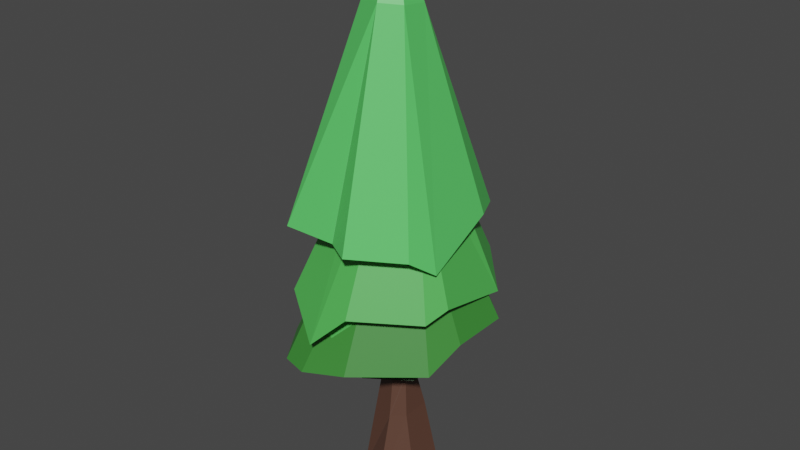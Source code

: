 # Source: Tanne1_Bake.blend  (saved by Blender 4.2.66; exported with 4.5.12 LTS)
import bpy
from mathutils import Matrix  # noqa: F401  (used for matrix-valued properties, if any)

bpy.ops.wm.read_factory_settings(use_empty=True)
scene = bpy.context.scene
scene.name = 'Scene'

# ---- collections
col_collection = bpy.data.collections.new('Collection'); scene.collection.children.link(col_collection)

# ---- images (referenced by path relative to the original .blend; pixels are not part of the script)
import os
ASSET_DIR = os.environ.get("B2B_ASSET_DIR", "")  # directory of the original .blend (textures are referenced by path, not embedded)
HERE = os.path.dirname(os.path.abspath(__file__))  # packed textures are extracted next to this script under _unpacked/

def load_image(name, relpath, width, height, colorspace="sRGB"):
    """Load a texture the original file referenced (path relative to the .blend, or extracted next to this script)."""
    p = next((c for c in (os.path.join(HERE, relpath), os.path.join(ASSET_DIR, relpath)) if relpath and os.path.exists(c)), "")
    if p:
        img = bpy.data.images.load(p, check_existing=True)
        img.name = name
    else:  # same state as the original file: an image datablock whose file is absent (Cycles renders it pink)
        img = bpy.data.images.new(name, width, height)
        img.source = "FILE"
        img.filepath = "//" + (relpath or name)
    img.colorspace_settings.name = colorspace
    return img
img_color = load_image('color', '_unpacked/color.0819b696.png', 2048, 2048, 'sRGB')

# ---- materials (node trees are filled in below, after node groups)
mat_bake = bpy.data.materials.new('Bake')

# ---- material node trees
mat_bake.use_nodes = True; mat_bake.node_tree.nodes.clear()
_N = mat_bake.node_tree.nodes; _L = mat_bake.node_tree.links
n0 = _N.new('ShaderNodeBsdfPrincipled'); n0.name = 'Principled BSDF'; n0.location = (10, 300)
n1 = _N.new('ShaderNodeOutputMaterial'); n1.name = 'Material Output'; n1.location = (300, 300)
n2 = _N.new('ShaderNodeTexImage'); n2.name = 'Image Texture'; n2.location = (-275, 206)
n2.image = img_color
_L.new(n0.outputs[0], n1.inputs[0])
_L.new(n2.outputs[0], n0.inputs[0])
n1.is_active_output = True

# ---- world
world_world = bpy.data.worlds.new('World'); scene.world = world_world
world_world.use_nodes = True; world_world.node_tree.nodes.clear()
_N = world_world.node_tree.nodes; _L = world_world.node_tree.links
n0 = _N.new('ShaderNodeOutputWorld'); n0.name = 'World Output'; n0.location = (300, 300)
n1 = _N.new('ShaderNodeBackground'); n1.name = 'Background'; n1.location = (10, 300)
n1.inputs[0].default_value = (0.05088, 0.05088, 0.05088, 1.0)
_L.new(n1.outputs[0], n0.inputs[0])
n0.is_active_output = True
world_world.color = (0.05088, 0.05088, 0.05088)
world_world.use_sun_shadow = False
world_world.sun_shadow_jitter_overblur = 0.0

# ---- meshes
me_circle = bpy.data.meshes.new('Circle')
me_circle.from_pydata([(0.0, 1.0, 0.0), (-0.866, 0.5, 0.0), (-0.866, -0.5, 0.0), (0.0, -1.0, 0.0), (0.866, -0.5, 0.0), (0.866, 0.5, 0.0), (0.2548, -0.1992, 3.17), (0.2548, 0.1692, 3.17), (0.4118, 0.3767, 2.124), (0.4118, -0.3513, 2.124), (0.01098, -0.5211, 2.023), (-0.5662, -0.3569, 2.032), (-0.5645, 0.3248, 1.958), (0.00493, -0.3865, 3.17), (-0.4065, -0.2695, 3.15), (-0.4053, 0.2165, 3.13), (0.2658, -0.2029, 5.072), (0.2658, 0.1784, 5.072), (0.007179, -0.3967, 5.072), (-0.4187, -0.2756, 5.05), (-0.4174, 0.2273, 5.03), (-0.5843, -1.492, 3.859), (-1.534, -1.108, 3.812), (-1.359, -0.7553, 3.804), (-1.357, 0.5073, 3.768), (0.4013, 1.063, 3.721), (-0.611, 1.119, 3.661), (1.052, -0.8674, 3.731), (1.077, 0.3964, 3.731), (0.0511, -1.554, 3.733), (0.2658, -0.2029, 6.283), (0.2658, 0.1784, 6.283), (0.007179, -0.3967, 6.283), (-0.4187, -0.2756, 6.262), (-0.4174, 0.2273, 6.242), (-1.155, -0.9609, 4.289), (-1.12, 0.1038, 4.387), (0.514, 1.183, 4.469), (-0.7612, 1.537, 4.074), (-0.5772, -1.705, 4.39), (-0.9909, -1.37, 4.531), (0.9894, -0.7811, 4.683), (0.3189, -1.422, 4.191), (1.24, -0.191, 4.358), (1.1, 0.5775, 4.041), (0.535, -0.2259, 8.497), (0.535, 0.4667, 8.497), (0.1044, -0.5778, 8.497), (-0.6046, -0.3579, 8.453), (-0.6025, 0.5557, 8.411), (-2.097, -1.535, 4.222), (-1.662, 1.75, 5.189), (-0.6035, 0.09889, 8.432), (-2.058, 0.239, 5.051), (-0.8494, -2.655, 4.096), (-1.558, -2.435, 4.052), (0.7375, 2.286, 4.898), (-0.4, 2.375, 4.813), (1.805, -1.251, 4.364), (0.3153, -2.469, 4.364), (2.019, -0.3725, 4.885), (2.019, 1.137, 4.885), (0.535, -0.2259, 9.686), (0.535, 0.4667, 9.686), (0.1044, -0.5778, 9.686), (-0.6046, -0.3579, 9.642), (-0.6025, 0.5557, 9.6), (-0.6035, 0.09889, 9.621), (-1.915, -0.9148, 6.207), (-1.596, 2.214, 6.282), (-2.165, 1.054, 5.913), (0.8903, 2.281, 5.982), (-1.098, 2.726, 5.942), (-0.4277, -2.765, 5.07), (-1.711, -1.927, 5.672), (1.76, -1.34, 5.753), (0.3692, -2.433, 5.858), (1.968, -0.7975, 6.0), (1.869, 1.272, 5.521), (0.5188, -0.596, 12.58), (0.5067, 0.09032, 12.49), (0.09442, -0.9518, 12.63), (-0.6256, -0.5793, 12.6), (-0.6327, 0.1483, 12.4), (-0.6256, -0.3015, 12.48), (-1.935, -1.362, 7.705), (-1.94, 0.7457, 7.575), (-2.04, -0.6053, 7.161), (-0.307, -2.061, 7.401), (-1.656, -2.105, 7.422), (1.432, -1.528, 7.278), (0.3406, -2.449, 7.414), (1.727, -0.9389, 6.845), (1.553, 1.016, 7.552), (0.9273, 2.165, 7.256), (-0.9512, 2.235, 7.257), (-0.11, -0.1299, 14.29), (-0.1102, -0.1234, 14.29), (-0.114, -0.1332, 14.29), (-0.1208, -0.1297, 14.29), (-0.1208, -0.1229, 14.29), (-0.1208, -0.1271, 14.29)], [], [(1, 0, 5, 4, 3, 2), (8, 7, 6, 9), (5, 8, 9, 4), (5, 0, 8), (3, 4, 9, 10), (1, 12, 8, 0), (1, 2, 11, 12), (2, 3, 10, 11), (6, 13, 10, 9), (7, 8, 12, 15), (12, 11, 14, 15), (11, 10, 13, 14), (13, 18, 19, 14), (6, 16, 18, 13), (7, 17, 16, 6), (15, 20, 17, 7), (14, 19, 20, 15), (18, 19, 22, 21), (19, 20, 24, 23), (19, 23, 22), (20, 17, 25, 26), (16, 18, 29, 27), (17, 16, 27, 28), (20, 26, 24), (17, 28, 25), (18, 21, 29), (18, 16, 30, 32), (17, 20, 34, 31), (19, 18, 32, 33), (16, 17, 31, 30), (20, 19, 33, 34), (34, 36, 35, 33), (31, 37, 38, 34), (34, 38, 36), (33, 40, 39, 32), (33, 35, 40), (32, 42, 41, 30), (30, 43, 44, 31), (31, 44, 37), (30, 41, 43), (32, 39, 42), (44, 43, 41, 37), (34, 31, 46, 49), (32, 33, 48, 47), (31, 30, 45, 46), (33, 34, 49, 52, 48), (30, 32, 47, 45), (52, 49, 51, 53), (48, 52, 53, 50), (47, 48, 55, 54), (48, 50, 55), (49, 46, 56, 57), (49, 57, 51), (45, 47, 59, 58), (46, 45, 60, 61), (46, 61, 56), (45, 58, 60), (47, 54, 59), (46, 49, 66, 63), (52, 48, 65, 67), (48, 47, 64, 65), (45, 46, 63, 62), (49, 52, 67, 66), (47, 45, 62, 64), (67, 70, 68, 65), (66, 69, 70, 67), (63, 71, 72, 66), (66, 72, 69), (65, 74, 73, 64), (65, 68, 74), (64, 76, 75, 62), (62, 77, 78, 63), (62, 75, 77), (63, 78, 71), (64, 73, 76), (72, 71, 69), (66, 63, 80, 83), (64, 65, 82, 81), (63, 62, 79, 80), (65, 67, 84, 82), (67, 66, 83, 84), (62, 64, 81, 79), (82, 84, 87, 85), (84, 83, 86, 87), (81, 82, 89, 88), (82, 85, 89), (79, 81, 91, 90), (81, 88, 91), (80, 79, 92, 93), (79, 90, 92), (83, 80, 94, 95), (83, 95, 86), (80, 93, 94), (94, 93, 95), (82, 81, 98, 99), (79, 80, 97, 96), (84, 82, 99, 101), (83, 84, 101, 100), (81, 79, 96, 98), (80, 83, 100, 97)])
_uv = me_circle.uv_layers.new(name='UVMap')
_uv.uv.foreach_set('vector', [0.7253, 0.7135, 0.6801, 0.7383, 0.635, 0.7127, 0.635, 0.6622, 0.6801, 0.6374, 0.7253, 0.663, 0.6594, 0.5182, 0.6786, 0.4656, 0.6975, 0.4687, 0.6968, 0.5243, 0.635, 0.629, 0.6594, 0.5182, 0.6968, 0.5243, 0.6864, 0.6374, 0.8617, 0.6337, 0.8149, 0.6339, 0.8531, 0.5228, 0.8102, 0.9638, 0.7724, 0.9599, 0.8016, 0.8503, 0.8196, 0.8572, 0.7724, 0.6206, 0.8018, 0.523, 0.8531, 0.5228, 0.8149, 0.6339, 0.05102, 0.7113, 7.621e-11, 0.7005, 0.02882, 0.5979, 0.06287, 0.6088, 0.8601, 0.9648, 0.8102, 0.9638, 0.8196, 0.8572, 0.8509, 0.8578, 0.8135, 0.7958, 0.8239, 0.7971, 0.8196, 0.8572, 0.8016, 0.8503, 0.8529, 0.4667, 0.8531, 0.5228, 0.8018, 0.523, 0.8184, 0.4643, 0.06287, 0.6088, 0.02882, 0.5979, 0.0451, 0.5415, 0.06971, 0.5477, 0.8509, 0.8578, 0.8196, 0.8572, 0.8239, 0.7971, 0.8462, 0.799, 0.8239, 0.7971, 0.8276, 0.6982, 0.8506, 0.7002, 0.8462, 0.799, 0.8135, 0.7958, 0.8169, 0.6969, 0.8276, 0.6982, 0.8239, 0.7971, 0.6786, 0.4656, 0.6923, 0.3702, 0.7119, 0.3734, 0.6975, 0.4687, 0.8184, 0.4643, 0.8305, 0.3698, 0.8662, 0.3722, 0.8529, 0.4667, 0.0451, 0.5415, 0.0636, 0.4478, 0.08906, 0.4542, 0.06971, 0.5477, 0.8276, 0.6982, 0.8506, 0.7002, 0.8945, 0.7703, 0.8418, 0.7662, 0.0636, 0.4478, 0.08906, 0.4542, 0.08657, 0.5316, 0.0225, 0.5163, 0.0636, 0.4478, 0.0225, 0.5163, 0.003807, 0.5144, 0.8305, 0.3698, 0.8662, 0.3722, 0.8604, 0.4525, 0.8076, 0.4485, 0.7119, 0.3734, 0.7231, 0.3721, 0.7724, 0.4495, 0.7324, 0.4553, 0.6923, 0.3702, 0.7119, 0.3734, 0.7324, 0.4553, 0.6673, 0.445, 0.8305, 0.3698, 0.8076, 0.4485, 0.7724, 0.4293, 0.8662, 0.3722, 0.8981, 0.4481, 0.8604, 0.4525, 0.8276, 0.6982, 0.8418, 0.7662, 0.8085, 0.7712, 0.8276, 0.6982, 0.8169, 0.6969, 0.8194, 0.6339, 0.8301, 0.6352, 0.8662, 0.3722, 0.8305, 0.3698, 0.8386, 0.3094, 0.8743, 0.3119, 0.8506, 0.7002, 0.8276, 0.6982, 0.8301, 0.6352, 0.8531, 0.6372, 0.7119, 0.3734, 0.6923, 0.3702, 0.7014, 0.3094, 0.721, 0.3126, 0.08906, 0.4542, 0.0636, 0.4478, 0.07562, 0.388, 0.1011, 0.3943, 0.1011, 0.3943, 0.0732, 0.4937, 0.01775, 0.4875, 0.07562, 0.388, 0.8743, 0.3119, 0.8707, 0.4177, 0.8009, 0.4325, 0.8386, 0.3094, 0.1011, 0.3943, 0.1448, 0.5199, 0.0732, 0.4937, 0.8531, 0.6372, 0.8652, 0.7321, 0.8399, 0.7393, 0.8301, 0.6352, 0.07562, 0.388, 0.01775, 0.4875, 8.678e-09, 0.469, 0.8301, 0.6352, 0.7975, 0.7462, 0.7724, 0.7168, 0.8194, 0.6339, 0.721, 0.3126, 0.7014, 0.4203, 0.6602, 0.4282, 0.7014, 0.3094, 0.7014, 0.3094, 0.6602, 0.4282, 0.635, 0.395, 0.721, 0.3126, 0.7354, 0.4061, 0.7014, 0.4203, 0.8301, 0.6352, 0.8399, 0.7393, 0.7975, 0.7462, 0.61, 0.7111, 0.6134, 0.6677, 0.6346, 0.6378, 0.6346, 0.7429, 0.6065, 0.7525, 0.5712, 0.753, 0.551, 0.6378, 0.61, 0.6378, 0.5147, 0.7507, 0.4921, 0.7513, 0.4921, 0.6395, 0.5299, 0.6378, 0.43, 0.6482, 0.4102, 0.6482, 0.4084, 0.533, 0.4445, 0.533, 0.2651, 0.7693, 0.2389, 0.7692, 0.2259, 0.6561, 0.2497, 0.6561, 0.2735, 0.6561, 0.5275, 0.7547, 0.5147, 0.7507, 0.5299, 0.6378, 0.551, 0.6448, 0.4893, 0.3727, 0.5119, 0.3652, 0.6327, 0.5083, 0.5628, 0.5481, 0.4666, 0.3802, 0.4893, 0.3727, 0.5628, 0.5481, 0.4917, 0.6204, 0.6783, 0.06516, 0.7168, 0.06108, 0.7777, 0.2914, 0.7392, 0.2954, 0.4666, 0.3802, 0.4917, 0.6204, 0.4493, 0.6378, 0.3328, 0.4381, 0.3911, 0.4506, 0.3377, 0.65, 0.2793, 0.6375, 0.3328, 0.4381, 0.2793, 0.6375, 0.2259, 0.5918, 0.6199, 0.07044, 0.6397, 0.0745, 0.6351, 0.3094, 0.5666, 0.2954, 0.5876, 0.05435, 0.6199, 0.07044, 0.5354, 0.2532, 0.465, 0.2181, 0.3911, 0.4506, 0.4084, 0.6561, 0.3377, 0.65, 0.6199, 0.07044, 0.5666, 0.2954, 0.5354, 0.2532, 0.6783, 0.06516, 0.7392, 0.2954, 0.6806, 0.2892, 0.3911, 0.4506, 0.3328, 0.4381, 0.35, 0.3808, 0.4084, 0.3934, 0.4893, 0.3727, 0.4666, 0.3802, 0.4448, 0.3244, 0.4674, 0.3169, 0.7168, 0.06108, 0.6783, 0.06516, 0.6685, 0.00408, 0.707, 3.959e-08, 0.6199, 0.07044, 0.5876, 0.05435, 0.6138, -1.268e-08, 0.6461, 0.01609, 0.5119, 0.3652, 0.4893, 0.3727, 0.4674, 0.3169, 0.4901, 0.3094, 0.6397, 0.0745, 0.6199, 0.07044, 0.6461, 0.01609, 0.6659, 0.02015, 0.4674, 0.3169, 0.5871, 0.4939, 0.4849, 0.5133, 0.4448, 0.3244, 0.4901, 0.3094, 0.635, 0.4475, 0.5871, 0.4939, 0.4674, 0.3169, 0.4084, 0.3934, 0.361, 0.6002, 0.2588, 0.5767, 0.35, 0.3808, 0.35, 0.3808, 0.2588, 0.5767, 0.2421, 0.5461, 0.707, 3.959e-08, 0.7777, 0.2043, 0.7087, 0.2491, 0.6685, 0.00408, 0.4448, 0.3244, 0.4849, 0.5133, 0.4448, 0.5545, 0.6659, 0.02015, 0.6659, 0.2408, 0.6017, 0.2335, 0.6461, 0.01609, 0.6461, 0.01609, 0.5802, 0.2116, 0.474, 0.1845, 0.6138, -1.268e-08, 0.6461, 0.01609, 0.6017, 0.2335, 0.5802, 0.2116, 0.6138, -1.268e-08, 0.474, 0.1845, 0.4448, 0.1306, 0.6685, 0.00408, 0.7087, 0.2491, 0.6659, 0.2126, 0.4372, 0.6762, 0.4084, 0.7785, 0.4084, 0.6482, 0.2035, 0.6974, 0.1448, 0.6911, 0.1448, 0.5465, 0.2032, 0.553, 0.1829, 0.5413, 0.1454, 0.5461, 0.1448, 0.3942, 0.1832, 0.388, 0.4441, 0.533, 0.4084, 0.5279, 0.4084, 0.3808, 0.4431, 0.3907, 0.4921, 0.7886, 0.4685, 0.7912, 0.4781, 0.6447, 0.4921, 0.6378, 0.4685, 0.7912, 0.4448, 0.7938, 0.4551, 0.6503, 0.4781, 0.6447, 0.2045, 0.5465, 0.1829, 0.5413, 0.1832, 0.388, 0.2045, 0.3957, 0.228, 0.09482, 0.2436, 0.09663, 0.3056, 0.3776, 0.2598, 0.3605, 0.2436, 0.09663, 0.2673, 0.09437, 0.3675, 0.3373, 0.3056, 0.3776, 0.9248, 0.7229, 0.9659, 0.7237, 1.0, 0.9995, 0.932, 0.9994, 0.228, 0.09482, 0.2598, 0.3605, 0.2259, 0.3808, 0.05142, 0.08279, 0.06784, 0.0695, 0.2259, 0.3003, 0.1835, 0.3348, 0.9248, 0.7229, 0.932, 0.9994, 0.8945, 0.9995, 0.01882, 0.09793, 0.05142, 0.08279, 0.1615, 0.3686, 0.05295, 0.3633, 0.05142, 0.08279, 0.1835, 0.3348, 0.1615, 0.3686, 0.9188, 0.3463, 0.9783, 0.3417, 0.9962, 0.6339, 0.8981, 0.6339, 0.2673, 0.09437, 0.4448, 0.3183, 0.3675, 0.3373, 0.01882, 0.09793, 0.05295, 0.3633, -2.261e-08, 0.388, 0.7253, 0.6943, 0.766, 0.6374, 0.766, 0.7834, 0.9659, 0.7237, 0.9248, 0.7229, 0.9452, 0.6339, 0.9456, 0.6339, 0.05142, 0.08279, 0.01882, 0.09793, -1.682e-08, 0.0002668, 0.0003059, 0.0001247, 0.2436, 0.09663, 0.228, 0.09482, 0.2259, 4.26e-06, 0.2261, 2.124e-05, 0.2673, 0.09437, 0.2436, 0.09663, 0.2261, 2.124e-05, 0.2263, 2.663e-08, 0.06784, 0.0695, 0.05142, 0.08279, 0.0003059, 0.0001247, 0.0004599, -7.49e-09, 0.9783, 0.3417, 0.9188, 0.3463, 0.9458, 0.248, 0.9464, 0.248])
me_circle.materials.append(mat_bake)
me_circle.update()

# ---- objects
ob_bake = bpy.data.objects.new('Bake', me_circle)

# ---- transforms, parenting, visibility, modifiers, constraints
ob_bake.location = (0.0, 0.0, 0.0)
ob_bake.scale = (0.7561, 0.7561, 0.7561)

# ---- collection membership
col_collection.objects.link(ob_bake)

# ---- scene / render settings (as saved in the file)
scene.frame_start = 1; scene.frame_end = 250; scene.frame_set(1)
scene.render.engine = 'CYCLES'
scene.cycles.sampling_pattern = 'TABULATED_SOBOL'
scene.cycles.use_light_tree = False
scene.cycles.bake_type = 'DIFFUSE'
scene.view_settings.view_transform = 'Filmic'
bpy.context.view_layer.update()

# ---- added for rendering (the .blend has no active camera and no usable light): camera, sun
cam_auto = bpy.data.cameras.new('AutoCamera')
cam_auto.lens = 50.0
cam_auto.sensor_width = 36.0
cam_auto.clip_end = 1000.0
ob_auto_camera = bpy.data.objects.new('AutoCamera', cam_auto)
scene.collection.objects.link(ob_auto_camera)
ob_auto_camera.location = (11.0467, -13.3366, 14.2834)
ob_auto_camera.rotation_euler = (1.09748, -7.21219e-08, 0.694738)
scene.camera = ob_auto_camera
light_auto_sun = bpy.data.lights.new('AutoSun', 'SUN')
light_auto_sun.energy = 3.0
light_auto_sun.angle = 0.0523599
ob_auto_sun = bpy.data.objects.new('AutoSun', light_auto_sun)
scene.collection.objects.link(ob_auto_sun)
ob_auto_sun.rotation_euler = (0.872665, 0.174533, 0.523599)
bpy.context.view_layer.update()
